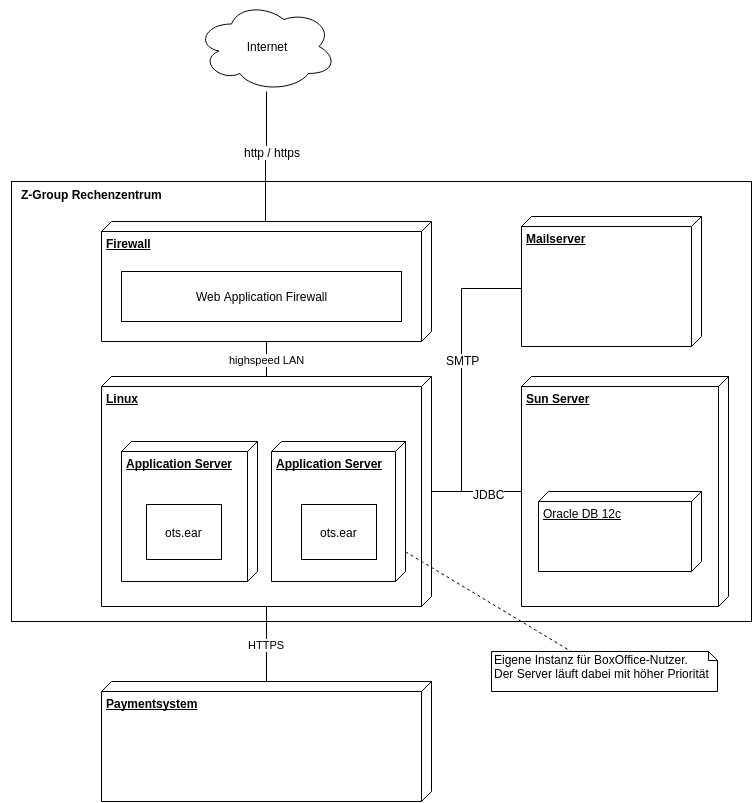

The diagram above was exported from draw.io. Its source (the exported page's mxGraphModel, read from the mxfile embedded in the PNG):
<mxGraphModel dx="794" dy="1082" grid="1" gridSize="10" guides="1" tooltips="1" connect="1" arrows="1" fold="1" page="1" pageScale="1" pageWidth="826" pageHeight="1169" background="#ffffff" math="0" shadow="0">
  <root>
    <mxCell id="0" />
    <mxCell id="1" parent="0" />
    <mxCell id="26" value="Object" style="html=1;" vertex="1" parent="1">
      <mxGeometry x="10" y="200" width="740" height="440" as="geometry" />
    </mxCell>
    <mxCell id="21" style="edgeStyle=orthogonalEdgeStyle;rounded=0;html=1;entryX=0.092;entryY=0.503;entryPerimeter=0;jettySize=auto;orthogonalLoop=1;" edge="1" parent="1" source="2" target="13">
      <mxGeometry relative="1" as="geometry" />
    </mxCell>
    <mxCell id="22" value="http / https" style="text;html=1;resizable=0;points=[];align=center;verticalAlign=middle;labelBackgroundColor=#ffffff;" vertex="1" connectable="0" parent="21">
      <mxGeometry x="-0.1972" y="4" relative="1" as="geometry">
        <mxPoint x="1" y="3" as="offset" />
      </mxGeometry>
    </mxCell>
    <mxCell id="2" value="Internet" style="ellipse;shape=cloud;whiteSpace=wrap;html=1;" vertex="1" parent="1">
      <mxGeometry x="195" y="20" width="140" height="90" as="geometry" />
    </mxCell>
    <mxCell id="33" style="edgeStyle=orthogonalEdgeStyle;rounded=0;html=1;exitX=0.5;exitY=0;endArrow=none;endFill=0;jettySize=auto;orthogonalLoop=1;entryX=0.5;entryY=1;" edge="1" parent="1" source="3" target="7">
      <mxGeometry relative="1" as="geometry">
        <Array as="points" />
      </mxGeometry>
    </mxCell>
    <mxCell id="34" value="JDBC" style="text;html=1;resizable=0;points=[];align=center;verticalAlign=middle;labelBackgroundColor=#ffffff;" vertex="1" connectable="0" parent="33">
      <mxGeometry x="0.2667" y="-2" relative="1" as="geometry">
        <mxPoint as="offset" />
      </mxGeometry>
    </mxCell>
    <mxCell id="36" style="edgeStyle=orthogonalEdgeStyle;rounded=0;html=1;exitX=0.5;exitY=0;entryX=0.554;entryY=1;entryPerimeter=0;endArrow=none;endFill=0;jettySize=auto;orthogonalLoop=1;" edge="1" parent="1" source="3" target="18">
      <mxGeometry relative="1" as="geometry">
        <Array as="points">
          <mxPoint x="460" y="510" />
          <mxPoint x="460" y="307" />
        </Array>
      </mxGeometry>
    </mxCell>
    <mxCell id="37" value="SMTP" style="text;html=1;resizable=0;points=[];align=center;verticalAlign=middle;labelBackgroundColor=#ffffff;" vertex="1" connectable="0" parent="36">
      <mxGeometry x="0.1058" y="-1" relative="1" as="geometry">
        <mxPoint as="offset" />
      </mxGeometry>
    </mxCell>
    <mxCell id="39" value="HTTPS" style="edgeStyle=orthogonalEdgeStyle;rounded=0;html=1;exitX=1;exitY=0.5;entryX=0;entryY=0.5;endArrow=none;endFill=0;jettySize=auto;orthogonalLoop=1;" edge="1" parent="1" source="3" target="20">
      <mxGeometry relative="1" as="geometry" />
    </mxCell>
    <mxCell id="3" value="&lt;b&gt;Linux&lt;/b&gt;" style="verticalAlign=top;align=left;spacingTop=8;spacingLeft=2;spacingRight=12;shape=cube;size=10;direction=south;fontStyle=4;html=1;" vertex="1" parent="1">
      <mxGeometry x="100" y="395" width="330" height="230" as="geometry" />
    </mxCell>
    <mxCell id="7" value="&lt;b&gt;Sun Server&lt;/b&gt;" style="verticalAlign=top;align=left;spacingTop=8;spacingLeft=2;spacingRight=12;shape=cube;size=10;direction=south;fontStyle=4;html=1;" vertex="1" parent="1">
      <mxGeometry x="520" y="395" width="207" height="230" as="geometry" />
    </mxCell>
    <mxCell id="10" value="Oracle DB 12c" style="verticalAlign=top;align=left;spacingTop=8;spacingLeft=2;spacingRight=12;shape=cube;size=10;direction=south;fontStyle=4;html=1;" vertex="1" parent="1">
      <mxGeometry x="537" y="510" width="163" height="80" as="geometry" />
    </mxCell>
    <mxCell id="11" value="&lt;b&gt;Application Server&lt;/b&gt;" style="verticalAlign=top;align=left;spacingTop=8;spacingLeft=2;spacingRight=12;shape=cube;size=10;direction=south;fontStyle=4;html=1;" vertex="1" parent="1">
      <mxGeometry x="120" y="460" width="136" height="140" as="geometry" />
    </mxCell>
    <mxCell id="12" value="&lt;b&gt;Application Server&lt;/b&gt;" style="verticalAlign=top;align=left;spacingTop=8;spacingLeft=2;spacingRight=12;shape=cube;size=10;direction=south;fontStyle=4;html=1;" vertex="1" parent="1">
      <mxGeometry x="270" y="460" width="134" height="140" as="geometry" />
    </mxCell>
    <mxCell id="13" value="&lt;b&gt;Firewall&lt;/b&gt;" style="verticalAlign=top;align=left;spacingTop=8;spacingLeft=2;spacingRight=12;shape=cube;size=10;direction=south;fontStyle=4;html=1;" vertex="1" parent="1">
      <mxGeometry x="100" y="240" width="330" height="120" as="geometry" />
    </mxCell>
    <mxCell id="14" value="Web Application Firewall" style="html=1;" vertex="1" parent="1">
      <mxGeometry x="120" y="290" width="280" height="50" as="geometry" />
    </mxCell>
    <mxCell id="15" value="ots.ear" style="html=1;" vertex="1" parent="1">
      <mxGeometry x="145" y="523" width="75" height="55" as="geometry" />
    </mxCell>
    <mxCell id="16" style="edgeStyle=orthogonalEdgeStyle;rounded=0;html=1;exitX=0.75;exitY=0;entryX=0.75;entryY=0;jettySize=auto;orthogonalLoop=1;" edge="1" parent="1" source="15" target="15">
      <mxGeometry relative="1" as="geometry" />
    </mxCell>
    <mxCell id="17" value="ots.ear" style="html=1;" vertex="1" parent="1">
      <mxGeometry x="300" y="523" width="75" height="55" as="geometry" />
    </mxCell>
    <mxCell id="18" value="&lt;b&gt;Mailserver&lt;/b&gt;" style="verticalAlign=top;align=left;spacingTop=8;spacingLeft=2;spacingRight=12;shape=cube;size=10;direction=south;fontStyle=4;html=1;" vertex="1" parent="1">
      <mxGeometry x="520" y="235" width="180" height="130" as="geometry" />
    </mxCell>
    <mxCell id="20" value="&lt;b&gt;Paymentsystem&lt;/b&gt;" style="verticalAlign=top;align=left;spacingTop=8;spacingLeft=2;spacingRight=12;shape=cube;size=10;direction=south;fontStyle=4;html=1;" vertex="1" parent="1">
      <mxGeometry x="100" y="700" width="330" height="120" as="geometry" />
    </mxCell>
    <mxCell id="27" value="Z-Group Rechenzentrum" style="text;html=1;align=center;fontStyle=1;verticalAlign=middle;spacingLeft=3;spacingRight=3;strokeColor=none;rotatable=0;points=[[0,0.5],[1,0.5]];portConstraint=eastwest;" vertex="1" parent="1">
      <mxGeometry y="200" width="180" height="26" as="geometry" />
    </mxCell>
    <mxCell id="28" value="Eigene Instanz&amp;nbsp;&lt;span style=&quot;line-height: 1.2&quot;&gt;für BoxOffice-Nutzer.&lt;/span&gt;&lt;div&gt;&lt;span style=&quot;line-height: 1.2&quot;&gt;Der Server läuft dabei mit höher Priorität&lt;/span&gt;&lt;/div&gt;" style="shape=note;whiteSpace=wrap;html=1;size=9;verticalAlign=top;align=left;spacingTop=-6;" vertex="1" parent="1">
      <mxGeometry x="490" y="670" width="226" height="40" as="geometry" />
    </mxCell>
    <mxCell id="29" value="" style="endArrow=none;html=1;dashed=1;endFill=0;" edge="1" parent="1" source="12" target="28">
      <mxGeometry width="50" height="50" relative="1" as="geometry">
        <mxPoint x="150" y="60" as="sourcePoint" />
        <mxPoint x="200" y="10" as="targetPoint" />
      </mxGeometry>
    </mxCell>
    <mxCell id="31" value="highspeed LAN" style="endArrow=none;html=1;exitX=1;exitY=0.5;endFill=0;" edge="1" parent="1" source="13" target="3">
      <mxGeometry width="50" height="50" relative="1" as="geometry">
        <mxPoint x="10" y="60" as="sourcePoint" />
        <mxPoint x="60" y="10" as="targetPoint" />
      </mxGeometry>
    </mxCell>
  </root>
</mxGraphModel>